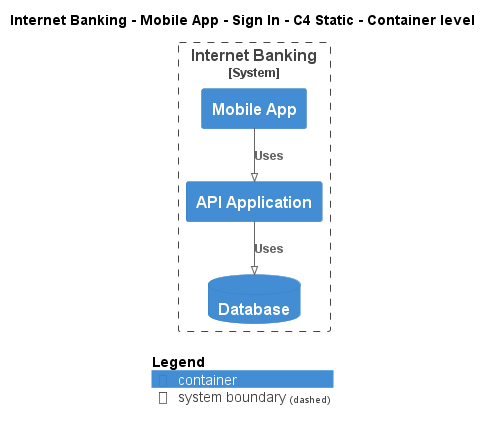

The diagram above was rendered by PlantUML. Its source (embedded in the PNG):
@startuml
!pragma layout smetana
!include ..\..\..\..\..\..\..\.c4s\C4_Container.puml

AddElementTag("c4interflow:lifecycle:new", $bgColor=green, $fontColor=#ffffff, $borderColor=green, $shadowing="False")
AddElementTag("c4interflow:lifecycle:changed", $bgColor=orange, $fontColor=#ffffff, $borderColor=orange, $shadowing="False")
AddElementTag("c4interflow:lifecycle:removed", $bgColor=red, $fontColor=#ffffff, $borderColor=red, $shadowing="False")

AddRelTag("c4interflow:lifecycle:new", $textColor=green, $lineColor=green)
AddRelTag("c4interflow:lifecycle:changed", $textColor=orange, $lineColor=orange)
AddRelTag("c4interflow:lifecycle:removed", $textColor=red, $lineColor=red)

SHOW_PERSON_PORTRAIT()
LAYOUT_TOP_DOWN()

skinparam linetype polyline

title Internet Banking - Mobile App - Sign In - C4 Static - Container level


System_Boundary(BigBankPlc.SoftwareSystems.InternetBanking, "Internet Banking") {
    Container(BigBankPlc.SoftwareSystems.InternetBanking.Containers.MobileApp, "Mobile App", "", "")
    Container(BigBankPlc.SoftwareSystems.InternetBanking.Containers.APIApplication, "API Application", "", "")
    ContainerDb(BigBankPlc.SoftwareSystems.InternetBanking.Containers.Database, "Database", "", "")
}

Rel(BigBankPlc.SoftwareSystems.InternetBanking.Containers.MobileApp, BigBankPlc.SoftwareSystems.InternetBanking.Containers.APIApplication, "Uses")
Rel(BigBankPlc.SoftwareSystems.InternetBanking.Containers.APIApplication, BigBankPlc.SoftwareSystems.InternetBanking.Containers.Database, "Uses")


SHOW_LEGEND()
@enduml